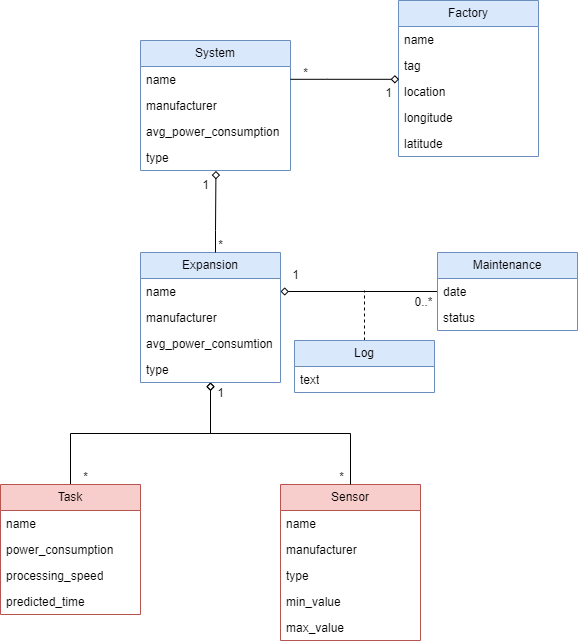

The diagram above was exported from draw.io. Its source (the exported page's mxGraphModel, read from the mxfile embedded in the PNG):
<mxGraphModel dx="1393" dy="766" grid="1" gridSize="10" guides="1" tooltips="1" connect="1" arrows="1" fold="1" page="1" pageScale="1" pageWidth="827" pageHeight="1169" math="0" shadow="0">
  <root>
    <mxCell id="WIyWlLk6GJQsqaUBKTNV-0" />
    <mxCell id="WIyWlLk6GJQsqaUBKTNV-1" parent="WIyWlLk6GJQsqaUBKTNV-0" />
    <mxCell id="4HwmyiegyScslzJ1zccA-6" value="System" style="swimlane;fontStyle=0;childLayout=stackLayout;horizontal=1;startSize=26;fillColor=#dae8fc;horizontalStack=0;resizeParent=1;resizeParentMax=0;resizeLast=0;collapsible=1;marginBottom=0;whiteSpace=wrap;html=1;strokeColor=#6c8ebf;" parent="WIyWlLk6GJQsqaUBKTNV-1" vertex="1">
      <mxGeometry x="190" y="380" width="150" height="130" as="geometry" />
    </mxCell>
    <mxCell id="4HwmyiegyScslzJ1zccA-8" value="name" style="text;strokeColor=none;fillColor=none;align=left;verticalAlign=top;spacingLeft=4;spacingRight=4;overflow=hidden;rotatable=0;points=[[0,0.5],[1,0.5]];portConstraint=eastwest;whiteSpace=wrap;html=1;" parent="4HwmyiegyScslzJ1zccA-6" vertex="1">
      <mxGeometry y="26" width="150" height="26" as="geometry" />
    </mxCell>
    <mxCell id="4HwmyiegyScslzJ1zccA-9" value="manufacturer" style="text;strokeColor=none;fillColor=none;align=left;verticalAlign=top;spacingLeft=4;spacingRight=4;overflow=hidden;rotatable=0;points=[[0,0.5],[1,0.5]];portConstraint=eastwest;whiteSpace=wrap;html=1;" parent="4HwmyiegyScslzJ1zccA-6" vertex="1">
      <mxGeometry y="52" width="150" height="26" as="geometry" />
    </mxCell>
    <mxCell id="3IwcD78SX2q6_1uLgAG0-29" value="avg_power_consumption" style="text;strokeColor=none;fillColor=none;align=left;verticalAlign=top;spacingLeft=4;spacingRight=4;overflow=hidden;rotatable=0;points=[[0,0.5],[1,0.5]];portConstraint=eastwest;whiteSpace=wrap;html=1;" vertex="1" parent="4HwmyiegyScslzJ1zccA-6">
      <mxGeometry y="78" width="150" height="26" as="geometry" />
    </mxCell>
    <mxCell id="CXfPef9Zk8IEQ3mEauDk-5" value="type" style="text;strokeColor=none;fillColor=none;align=left;verticalAlign=top;spacingLeft=4;spacingRight=4;overflow=hidden;rotatable=0;points=[[0,0.5],[1,0.5]];portConstraint=eastwest;whiteSpace=wrap;html=1;" parent="4HwmyiegyScslzJ1zccA-6" vertex="1">
      <mxGeometry y="104" width="150" height="26" as="geometry" />
    </mxCell>
    <mxCell id="4HwmyiegyScslzJ1zccA-22" value="Sensor" style="swimlane;fontStyle=0;childLayout=stackLayout;horizontal=1;startSize=26;fillColor=#f8cecc;horizontalStack=0;resizeParent=1;resizeParentMax=0;resizeLast=0;collapsible=1;marginBottom=0;whiteSpace=wrap;html=1;strokeColor=#b85450;" parent="WIyWlLk6GJQsqaUBKTNV-1" vertex="1">
      <mxGeometry x="330" y="824" width="140" height="156" as="geometry" />
    </mxCell>
    <mxCell id="CXfPef9Zk8IEQ3mEauDk-16" value="name" style="text;strokeColor=none;fillColor=none;align=left;verticalAlign=top;spacingLeft=4;spacingRight=4;overflow=hidden;rotatable=0;points=[[0,0.5],[1,0.5]];portConstraint=eastwest;whiteSpace=wrap;html=1;" parent="4HwmyiegyScslzJ1zccA-22" vertex="1">
      <mxGeometry y="26" width="140" height="26" as="geometry" />
    </mxCell>
    <mxCell id="CXfPef9Zk8IEQ3mEauDk-17" value="manufacturer" style="text;strokeColor=none;fillColor=none;align=left;verticalAlign=top;spacingLeft=4;spacingRight=4;overflow=hidden;rotatable=0;points=[[0,0.5],[1,0.5]];portConstraint=eastwest;whiteSpace=wrap;html=1;" parent="4HwmyiegyScslzJ1zccA-22" vertex="1">
      <mxGeometry y="52" width="140" height="26" as="geometry" />
    </mxCell>
    <mxCell id="4HwmyiegyScslzJ1zccA-23" value="type" style="text;strokeColor=none;fillColor=none;align=left;verticalAlign=top;spacingLeft=4;spacingRight=4;overflow=hidden;rotatable=0;points=[[0,0.5],[1,0.5]];portConstraint=eastwest;whiteSpace=wrap;html=1;" parent="4HwmyiegyScslzJ1zccA-22" vertex="1">
      <mxGeometry y="78" width="140" height="26" as="geometry" />
    </mxCell>
    <mxCell id="CXfPef9Zk8IEQ3mEauDk-20" value="min_value" style="text;strokeColor=none;fillColor=none;align=left;verticalAlign=top;spacingLeft=4;spacingRight=4;overflow=hidden;rotatable=0;points=[[0,0.5],[1,0.5]];portConstraint=eastwest;whiteSpace=wrap;html=1;" parent="4HwmyiegyScslzJ1zccA-22" vertex="1">
      <mxGeometry y="104" width="140" height="26" as="geometry" />
    </mxCell>
    <mxCell id="CXfPef9Zk8IEQ3mEauDk-19" value="max_value" style="text;strokeColor=none;fillColor=none;align=left;verticalAlign=top;spacingLeft=4;spacingRight=4;overflow=hidden;rotatable=0;points=[[0,0.5],[1,0.5]];portConstraint=eastwest;whiteSpace=wrap;html=1;" parent="4HwmyiegyScslzJ1zccA-22" vertex="1">
      <mxGeometry y="130" width="140" height="26" as="geometry" />
    </mxCell>
    <mxCell id="CXfPef9Zk8IEQ3mEauDk-37" style="edgeStyle=orthogonalEdgeStyle;rounded=0;orthogonalLoop=1;jettySize=auto;html=1;entryX=0;entryY=0.5;entryDx=0;entryDy=0;endArrow=none;endFill=0;startArrow=diamond;startFill=0;exitX=1;exitY=0.5;exitDx=0;exitDy=0;" parent="WIyWlLk6GJQsqaUBKTNV-1" target="CXfPef9Zk8IEQ3mEauDk-34" edge="1" source="CXfPef9Zk8IEQ3mEauDk-1">
      <mxGeometry relative="1" as="geometry">
        <mxPoint x="330" y="657" as="sourcePoint" />
        <Array as="points" />
        <mxPoint x="448" y="657" as="targetPoint" />
      </mxGeometry>
    </mxCell>
    <mxCell id="3IwcD78SX2q6_1uLgAG0-24" style="edgeStyle=orthogonalEdgeStyle;rounded=0;orthogonalLoop=1;jettySize=auto;html=1;entryX=0.5;entryY=0;entryDx=0;entryDy=0;startArrow=diamond;startFill=0;endArrow=none;endFill=0;" edge="1" parent="WIyWlLk6GJQsqaUBKTNV-1" source="CXfPef9Zk8IEQ3mEauDk-0" target="4HwmyiegyScslzJ1zccA-22">
      <mxGeometry relative="1" as="geometry">
        <Array as="points">
          <mxPoint x="260" y="773" />
          <mxPoint x="400" y="773" />
        </Array>
      </mxGeometry>
    </mxCell>
    <mxCell id="3IwcD78SX2q6_1uLgAG0-25" style="edgeStyle=orthogonalEdgeStyle;rounded=0;orthogonalLoop=1;jettySize=auto;html=1;entryX=0.5;entryY=0;entryDx=0;entryDy=0;endArrow=none;endFill=0;startArrow=diamond;startFill=0;" edge="1" parent="WIyWlLk6GJQsqaUBKTNV-1" source="CXfPef9Zk8IEQ3mEauDk-0" target="3IwcD78SX2q6_1uLgAG0-16">
      <mxGeometry relative="1" as="geometry" />
    </mxCell>
    <mxCell id="CXfPef9Zk8IEQ3mEauDk-0" value="Expansion" style="swimlane;fontStyle=0;childLayout=stackLayout;horizontal=1;startSize=26;fillColor=#dae8fc;horizontalStack=0;resizeParent=1;resizeParentMax=0;resizeLast=0;collapsible=1;marginBottom=0;whiteSpace=wrap;html=1;strokeColor=#6c8ebf;" parent="WIyWlLk6GJQsqaUBKTNV-1" vertex="1">
      <mxGeometry x="190" y="592" width="140" height="130" as="geometry" />
    </mxCell>
    <mxCell id="CXfPef9Zk8IEQ3mEauDk-1" value="name" style="text;strokeColor=none;fillColor=none;align=left;verticalAlign=top;spacingLeft=4;spacingRight=4;overflow=hidden;rotatable=0;points=[[0,0.5],[1,0.5]];portConstraint=eastwest;whiteSpace=wrap;html=1;" parent="CXfPef9Zk8IEQ3mEauDk-0" vertex="1">
      <mxGeometry y="26" width="140" height="26" as="geometry" />
    </mxCell>
    <mxCell id="CXfPef9Zk8IEQ3mEauDk-2" value="manufacturer" style="text;strokeColor=none;fillColor=none;align=left;verticalAlign=top;spacingLeft=4;spacingRight=4;overflow=hidden;rotatable=0;points=[[0,0.5],[1,0.5]];portConstraint=eastwest;whiteSpace=wrap;html=1;" parent="CXfPef9Zk8IEQ3mEauDk-0" vertex="1">
      <mxGeometry y="52" width="140" height="26" as="geometry" />
    </mxCell>
    <mxCell id="3IwcD78SX2q6_1uLgAG0-12" value="avg_power_consumtion" style="text;strokeColor=none;fillColor=none;align=left;verticalAlign=top;spacingLeft=4;spacingRight=4;overflow=hidden;rotatable=0;points=[[0,0.5],[1,0.5]];portConstraint=eastwest;whiteSpace=wrap;html=1;" vertex="1" parent="CXfPef9Zk8IEQ3mEauDk-0">
      <mxGeometry y="78" width="140" height="26" as="geometry" />
    </mxCell>
    <mxCell id="CXfPef9Zk8IEQ3mEauDk-3" value="type" style="text;strokeColor=none;fillColor=none;align=left;verticalAlign=top;spacingLeft=4;spacingRight=4;overflow=hidden;rotatable=0;points=[[0,0.5],[1,0.5]];portConstraint=eastwest;whiteSpace=wrap;html=1;" parent="CXfPef9Zk8IEQ3mEauDk-0" vertex="1">
      <mxGeometry y="104" width="140" height="26" as="geometry" />
    </mxCell>
    <mxCell id="CXfPef9Zk8IEQ3mEauDk-6" value="Factory" style="swimlane;fontStyle=0;childLayout=stackLayout;horizontal=1;startSize=26;fillColor=#dae8fc;horizontalStack=0;resizeParent=1;resizeParentMax=0;resizeLast=0;collapsible=1;marginBottom=0;whiteSpace=wrap;html=1;strokeColor=#6c8ebf;" parent="WIyWlLk6GJQsqaUBKTNV-1" vertex="1">
      <mxGeometry x="448" y="340" width="140" height="156" as="geometry" />
    </mxCell>
    <mxCell id="CXfPef9Zk8IEQ3mEauDk-7" value="name" style="text;strokeColor=none;fillColor=none;align=left;verticalAlign=top;spacingLeft=4;spacingRight=4;overflow=hidden;rotatable=0;points=[[0,0.5],[1,0.5]];portConstraint=eastwest;whiteSpace=wrap;html=1;" parent="CXfPef9Zk8IEQ3mEauDk-6" vertex="1">
      <mxGeometry y="26" width="140" height="26" as="geometry" />
    </mxCell>
    <mxCell id="CXfPef9Zk8IEQ3mEauDk-8" value="tag" style="text;strokeColor=none;fillColor=none;align=left;verticalAlign=top;spacingLeft=4;spacingRight=4;overflow=hidden;rotatable=0;points=[[0,0.5],[1,0.5]];portConstraint=eastwest;whiteSpace=wrap;html=1;" parent="CXfPef9Zk8IEQ3mEauDk-6" vertex="1">
      <mxGeometry y="52" width="140" height="26" as="geometry" />
    </mxCell>
    <mxCell id="CXfPef9Zk8IEQ3mEauDk-9" value="location" style="text;strokeColor=none;fillColor=none;align=left;verticalAlign=top;spacingLeft=4;spacingRight=4;overflow=hidden;rotatable=0;points=[[0,0.5],[1,0.5]];portConstraint=eastwest;whiteSpace=wrap;html=1;" parent="CXfPef9Zk8IEQ3mEauDk-6" vertex="1">
      <mxGeometry y="78" width="140" height="26" as="geometry" />
    </mxCell>
    <mxCell id="CXfPef9Zk8IEQ3mEauDk-10" value="longitude" style="text;strokeColor=none;fillColor=none;align=left;verticalAlign=top;spacingLeft=4;spacingRight=4;overflow=hidden;rotatable=0;points=[[0,0.5],[1,0.5]];portConstraint=eastwest;whiteSpace=wrap;html=1;" parent="CXfPef9Zk8IEQ3mEauDk-6" vertex="1">
      <mxGeometry y="104" width="140" height="26" as="geometry" />
    </mxCell>
    <mxCell id="CXfPef9Zk8IEQ3mEauDk-11" value="latitude" style="text;strokeColor=none;fillColor=none;align=left;verticalAlign=top;spacingLeft=4;spacingRight=4;overflow=hidden;rotatable=0;points=[[0,0.5],[1,0.5]];portConstraint=eastwest;whiteSpace=wrap;html=1;" parent="CXfPef9Zk8IEQ3mEauDk-6" vertex="1">
      <mxGeometry y="130" width="140" height="26" as="geometry" />
    </mxCell>
    <mxCell id="CXfPef9Zk8IEQ3mEauDk-12" style="edgeStyle=orthogonalEdgeStyle;rounded=0;orthogonalLoop=1;jettySize=auto;html=1;entryX=0.852;entryY=0.027;entryDx=0;entryDy=0;endArrow=diamond;endFill=0;entryPerimeter=0;" parent="WIyWlLk6GJQsqaUBKTNV-1" source="4HwmyiegyScslzJ1zccA-8" target="CXfPef9Zk8IEQ3mEauDk-24" edge="1">
      <mxGeometry relative="1" as="geometry">
        <Array as="points">
          <mxPoint x="377" y="419" />
        </Array>
      </mxGeometry>
    </mxCell>
    <mxCell id="CXfPef9Zk8IEQ3mEauDk-13" style="edgeStyle=orthogonalEdgeStyle;rounded=0;orthogonalLoop=1;jettySize=auto;html=1;entryX=0.503;entryY=1.017;entryDx=0;entryDy=0;entryPerimeter=0;endArrow=diamond;endFill=0;" parent="WIyWlLk6GJQsqaUBKTNV-1" source="CXfPef9Zk8IEQ3mEauDk-0" target="CXfPef9Zk8IEQ3mEauDk-5" edge="1">
      <mxGeometry relative="1" as="geometry">
        <Array as="points">
          <mxPoint x="265" y="570" />
          <mxPoint x="265" y="570" />
        </Array>
      </mxGeometry>
    </mxCell>
    <mxCell id="CXfPef9Zk8IEQ3mEauDk-24" value="1" style="text;html=1;align=center;verticalAlign=middle;resizable=0;points=[];autosize=1;strokeColor=none;fillColor=none;" parent="WIyWlLk6GJQsqaUBKTNV-1" vertex="1">
      <mxGeometry x="423" y="418" width="30" height="30" as="geometry" />
    </mxCell>
    <mxCell id="CXfPef9Zk8IEQ3mEauDk-25" value="*" style="text;html=1;align=center;verticalAlign=middle;resizable=0;points=[];autosize=1;strokeColor=none;fillColor=none;" parent="WIyWlLk6GJQsqaUBKTNV-1" vertex="1">
      <mxGeometry x="340" y="398" width="30" height="30" as="geometry" />
    </mxCell>
    <mxCell id="CXfPef9Zk8IEQ3mEauDk-26" value="*" style="text;html=1;align=center;verticalAlign=middle;resizable=0;points=[];autosize=1;strokeColor=none;fillColor=none;" parent="WIyWlLk6GJQsqaUBKTNV-1" vertex="1">
      <mxGeometry x="255" y="570" width="30" height="30" as="geometry" />
    </mxCell>
    <mxCell id="CXfPef9Zk8IEQ3mEauDk-27" value="1" style="text;html=1;align=center;verticalAlign=middle;resizable=0;points=[];autosize=1;strokeColor=none;fillColor=none;" parent="WIyWlLk6GJQsqaUBKTNV-1" vertex="1">
      <mxGeometry x="240" y="510" width="30" height="30" as="geometry" />
    </mxCell>
    <mxCell id="CXfPef9Zk8IEQ3mEauDk-29" value="*" style="text;html=1;align=center;verticalAlign=middle;resizable=0;points=[];autosize=1;strokeColor=none;fillColor=none;" parent="WIyWlLk6GJQsqaUBKTNV-1" vertex="1">
      <mxGeometry x="376" y="802" width="30" height="30" as="geometry" />
    </mxCell>
    <mxCell id="CXfPef9Zk8IEQ3mEauDk-33" value="Maintenance" style="swimlane;fontStyle=0;childLayout=stackLayout;horizontal=1;startSize=26;fillColor=#dae8fc;horizontalStack=0;resizeParent=1;resizeParentMax=0;resizeLast=0;collapsible=1;marginBottom=0;whiteSpace=wrap;html=1;strokeColor=#6c8ebf;" parent="WIyWlLk6GJQsqaUBKTNV-1" vertex="1">
      <mxGeometry x="487" y="592" width="140" height="78" as="geometry" />
    </mxCell>
    <mxCell id="CXfPef9Zk8IEQ3mEauDk-34" value="date" style="text;strokeColor=none;fillColor=none;align=left;verticalAlign=top;spacingLeft=4;spacingRight=4;overflow=hidden;rotatable=0;points=[[0,0.5],[1,0.5]];portConstraint=eastwest;whiteSpace=wrap;html=1;" parent="CXfPef9Zk8IEQ3mEauDk-33" vertex="1">
      <mxGeometry y="26" width="140" height="26" as="geometry" />
    </mxCell>
    <mxCell id="CXfPef9Zk8IEQ3mEauDk-36" value="status" style="text;strokeColor=none;fillColor=none;align=left;verticalAlign=top;spacingLeft=4;spacingRight=4;overflow=hidden;rotatable=0;points=[[0,0.5],[1,0.5]];portConstraint=eastwest;whiteSpace=wrap;html=1;" parent="CXfPef9Zk8IEQ3mEauDk-33" vertex="1">
      <mxGeometry y="52" width="140" height="26" as="geometry" />
    </mxCell>
    <mxCell id="CXfPef9Zk8IEQ3mEauDk-38" value="0..*" style="text;html=1;align=center;verticalAlign=middle;resizable=0;points=[];autosize=1;strokeColor=none;fillColor=none;" parent="WIyWlLk6GJQsqaUBKTNV-1" vertex="1">
      <mxGeometry x="453" y="627" width="40" height="30" as="geometry" />
    </mxCell>
    <mxCell id="CXfPef9Zk8IEQ3mEauDk-39" value="1" style="text;html=1;align=center;verticalAlign=middle;resizable=0;points=[];autosize=1;strokeColor=none;fillColor=none;" parent="WIyWlLk6GJQsqaUBKTNV-1" vertex="1">
      <mxGeometry x="330" y="600" width="30" height="30" as="geometry" />
    </mxCell>
    <mxCell id="3IwcD78SX2q6_1uLgAG0-15" style="edgeStyle=orthogonalEdgeStyle;rounded=0;orthogonalLoop=1;jettySize=auto;html=1;endArrow=none;endFill=0;dashed=1;" edge="1" parent="WIyWlLk6GJQsqaUBKTNV-1" source="3IwcD78SX2q6_1uLgAG0-0">
      <mxGeometry relative="1" as="geometry">
        <mxPoint x="414" y="630" as="targetPoint" />
      </mxGeometry>
    </mxCell>
    <mxCell id="3IwcD78SX2q6_1uLgAG0-0" value="Log" style="swimlane;fontStyle=0;childLayout=stackLayout;horizontal=1;startSize=26;fillColor=#dae8fc;horizontalStack=0;resizeParent=1;resizeParentMax=0;resizeLast=0;collapsible=1;marginBottom=0;whiteSpace=wrap;html=1;strokeColor=#6c8ebf;" vertex="1" parent="WIyWlLk6GJQsqaUBKTNV-1">
      <mxGeometry x="344" y="680" width="140" height="52" as="geometry" />
    </mxCell>
    <mxCell id="3IwcD78SX2q6_1uLgAG0-1" value="text" style="text;strokeColor=none;fillColor=none;align=left;verticalAlign=top;spacingLeft=4;spacingRight=4;overflow=hidden;rotatable=0;points=[[0,0.5],[1,0.5]];portConstraint=eastwest;whiteSpace=wrap;html=1;" vertex="1" parent="3IwcD78SX2q6_1uLgAG0-0">
      <mxGeometry y="26" width="140" height="26" as="geometry" />
    </mxCell>
    <mxCell id="3IwcD78SX2q6_1uLgAG0-16" value="Task" style="swimlane;fontStyle=0;childLayout=stackLayout;horizontal=1;startSize=26;fillColor=#f8cecc;horizontalStack=0;resizeParent=1;resizeParentMax=0;resizeLast=0;collapsible=1;marginBottom=0;whiteSpace=wrap;html=1;strokeColor=#b85450;" vertex="1" parent="WIyWlLk6GJQsqaUBKTNV-1">
      <mxGeometry x="50" y="824" width="140" height="130" as="geometry" />
    </mxCell>
    <mxCell id="3IwcD78SX2q6_1uLgAG0-17" value="name" style="text;strokeColor=none;fillColor=none;align=left;verticalAlign=top;spacingLeft=4;spacingRight=4;overflow=hidden;rotatable=0;points=[[0,0.5],[1,0.5]];portConstraint=eastwest;whiteSpace=wrap;html=1;" vertex="1" parent="3IwcD78SX2q6_1uLgAG0-16">
      <mxGeometry y="26" width="140" height="26" as="geometry" />
    </mxCell>
    <mxCell id="3IwcD78SX2q6_1uLgAG0-18" value="power_consumption" style="text;strokeColor=none;fillColor=none;align=left;verticalAlign=top;spacingLeft=4;spacingRight=4;overflow=hidden;rotatable=0;points=[[0,0.5],[1,0.5]];portConstraint=eastwest;whiteSpace=wrap;html=1;" vertex="1" parent="3IwcD78SX2q6_1uLgAG0-16">
      <mxGeometry y="52" width="140" height="26" as="geometry" />
    </mxCell>
    <mxCell id="3IwcD78SX2q6_1uLgAG0-27" value="processing_speed" style="text;strokeColor=none;fillColor=none;align=left;verticalAlign=top;spacingLeft=4;spacingRight=4;overflow=hidden;rotatable=0;points=[[0,0.5],[1,0.5]];portConstraint=eastwest;whiteSpace=wrap;html=1;" vertex="1" parent="3IwcD78SX2q6_1uLgAG0-16">
      <mxGeometry y="78" width="140" height="26" as="geometry" />
    </mxCell>
    <mxCell id="3IwcD78SX2q6_1uLgAG0-19" value="predicted_time" style="text;strokeColor=none;fillColor=none;align=left;verticalAlign=top;spacingLeft=4;spacingRight=4;overflow=hidden;rotatable=0;points=[[0,0.5],[1,0.5]];portConstraint=eastwest;whiteSpace=wrap;html=1;" vertex="1" parent="3IwcD78SX2q6_1uLgAG0-16">
      <mxGeometry y="104" width="140" height="26" as="geometry" />
    </mxCell>
    <mxCell id="3IwcD78SX2q6_1uLgAG0-26" value="*" style="text;html=1;align=center;verticalAlign=middle;resizable=0;points=[];autosize=1;strokeColor=none;fillColor=none;" vertex="1" parent="WIyWlLk6GJQsqaUBKTNV-1">
      <mxGeometry x="120" y="802" width="30" height="30" as="geometry" />
    </mxCell>
    <mxCell id="3IwcD78SX2q6_1uLgAG0-28" value="1" style="text;html=1;align=center;verticalAlign=middle;resizable=0;points=[];autosize=1;strokeColor=none;fillColor=none;" vertex="1" parent="WIyWlLk6GJQsqaUBKTNV-1">
      <mxGeometry x="255" y="718" width="30" height="30" as="geometry" />
    </mxCell>
  </root>
</mxGraphModel>